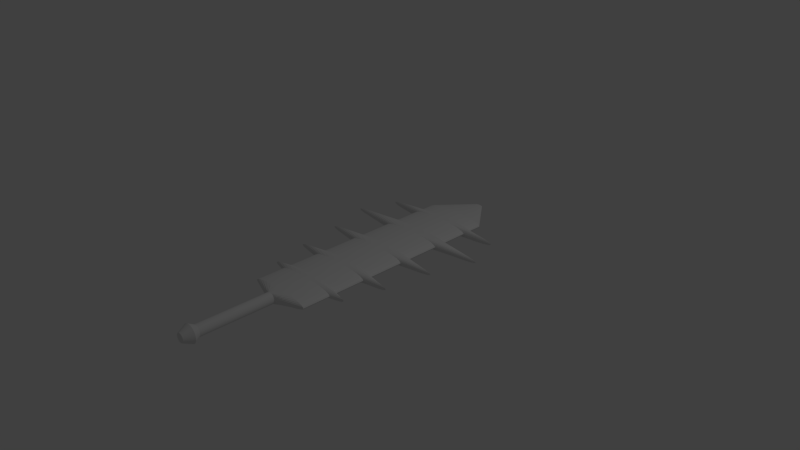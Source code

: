 # Source: alien_Sword.blend  (saved by Blender 2.75.0; exported with 4.5.12 LTS)
import bpy
from mathutils import Matrix  # noqa: F401  (used for matrix-valued properties, if any)

bpy.ops.wm.read_factory_settings(use_empty=True)
scene = bpy.context.scene
scene.name = 'Scene'

# ---- collections
col_collection_1 = bpy.data.collections.new('Collection 1'); scene.collection.children.link(col_collection_1)

# ---- world
world_world = bpy.data.worlds.new('World'); scene.world = world_world
world_world.color = (0.05088, 0.05088, 0.05088)
world_world.use_sun_shadow = False
world_world.sun_shadow_jitter_overblur = 0.0
world_world.cycles.sampling_method = 'MANUAL'
world_world.cycles.sample_map_resolution = 256

# ---- cameras
cam_camera = bpy.data.cameras.new('Camera')
cam_camera.clip_end = 100.0
cam_camera.lens = 35.0
cam_camera.sensor_width = 32.0
cam_camera.sensor_height = 18.0
cam_camera.ortho_scale = 7.314
cam_camera.dof.focus_distance = 0.0
cam_camera.dof.aperture_fstop = 128.0

# ---- lights
light_lamp = bpy.data.lights.new('Lamp', 'POINT')
light_lamp.transmission_factor = 0.0
light_lamp.cutoff_distance = 30.0
light_lamp.energy = 100.0
light_lamp.shadow_buffer_clip_start = 1.001
light_lamp.shadow_soft_size = 0.1
light_lamp.shadow_maximum_resolution = 0.006
light_lamp.use_absolute_resolution = True
light_lamp.cycles.use_multiple_importance_sampling = False

# ---- meshes
me_cylinder = bpy.data.meshes.new('Cylinder')
me_cylinder.from_pydata([(-1.066e-06, 1.0, -33.76), (-1.066e-06, 1.0, -20.88), (0.1951, 0.9808, -33.76), (0.1951, 0.9808, -20.88), (0.3827, 0.9239, -33.76), (0.3827, 0.9239, -20.88), (0.5556, 0.8315, -33.76), (0.5556, 0.8315, -20.88), (0.7071, 0.7071, -33.76), (0.7071, 0.7071, -20.88), (0.8315, 0.5556, -33.76), (0.8315, 0.5556, -20.88), (0.9239, 0.3827, -33.76), (0.9239, 0.3827, -20.88), (0.9808, 0.1951, -33.76), (0.9808, 0.1951, -20.88), (1.0, 1.205e-05, -33.76), (1.0, 1.812e-06, -20.88), (0.9808, -0.1951, -33.76), (0.9808, -0.1951, -20.88), (0.9239, -0.3827, -33.76), (0.9239, -0.3827, -20.88), (0.8315, -0.5556, -33.76), (0.8315, -0.5556, -20.88), (0.7071, -0.7071, -33.76), (0.7071, -0.7071, -20.88), (0.5556, -0.8315, -33.76), (0.5556, -0.8315, -20.88), (0.3827, -0.9239, -33.76), (0.3827, -0.9239, -20.88), (0.1951, -0.9808, -33.76), (0.1951, -0.9808, -20.88), (-1.392e-06, -1.0, -33.76), (-1.392e-06, -1.0, -20.88), (-0.1951, -0.9808, -33.76), (-0.1951, -0.9808, -20.88), (-0.3827, -0.9239, -33.76), (-0.3827, -0.9239, -20.88), (-0.5556, -0.8315, -33.76), (-0.5556, -0.8315, -20.88), (-0.7071, -0.7071, -33.76), (-0.7071, -0.7071, -20.88), (-0.8315, -0.5556, -33.76), (-0.8315, -0.5556, -20.88), (-0.9239, -0.3827, -33.76), (-0.9239, -0.3827, -20.88), (-0.9808, -0.1951, -33.76), (-0.9808, -0.1951, -20.88), (-1.0, 1.294e-05, -33.76), (-1.0, 2.703e-06, -20.88), (-0.9808, 0.1951, -33.76), (-0.9808, 0.1951, -20.88), (-0.9239, 0.3827, -33.76), (-0.9239, 0.3827, -20.88), (-0.8315, 0.5556, -33.76), (-0.8315, 0.5556, -20.88), (-0.7071, 0.7071, -33.76), (-0.7071, 0.7071, -20.88), (-0.5556, 0.8315, -33.76), (-0.5556, 0.8315, -20.88), (-0.3827, 0.9239, -33.76), (-0.3827, 0.9239, -20.88), (-0.1951, 0.9808, -33.76), (-0.1951, 0.9808, -20.88), (1.156, 0.9808, -19.19), (-1.749e-07, 1.0, -19.19), (2.267, 0.9239, -19.19), (3.292, 0.8315, -19.19), (4.189, 0.7071, -19.19), (4.926, 0.5556, -19.19), (5.474, 0.3827, -19.19), (5.811, 0.1951, -19.19), (5.925, 3.29e-06, -19.19), (5.811, -0.1951, -19.19), (5.474, -0.3827, -19.19), (4.926, -0.5556, -19.19), (4.189, -0.7071, -19.19), (3.292, -0.8315, -19.19), (2.267, -0.9239, -19.19), (1.156, -0.9808, -19.19), (-2.105e-06, -1.0, -19.19), (-1.156, -0.9808, -19.19), (-2.267, -0.9239, -19.19), (-3.292, -0.8315, -19.19), (-4.189, -0.7071, -19.19), (-4.926, -0.5556, -19.19), (-5.474, -0.3827, -19.19), (-5.811, -0.1951, -19.19), (-5.925, 4.18e-06, -19.19), (-5.811, 0.1951, -19.19), (-5.474, 0.3827, -19.19), (-4.926, 0.5556, -19.19), (-4.189, 0.7071, -19.19), (-3.292, 0.8315, -19.19), (-2.267, 0.9239, -19.19), (-1.156, 0.9808, -19.19), (1.156, 0.9808, 19.47), (1.324e-06, 1.0, 19.47), (2.267, 0.9239, 19.47), (3.292, 0.8315, 19.47), (4.189, 0.7071, 19.47), (4.926, 0.5556, 19.47), (5.474, 0.3827, 19.47), (5.811, 0.1951, 19.47), (5.925, -3.517e-06, 19.47), (5.811, -0.1951, 19.47), (5.474, -0.3827, 19.47), (4.926, -0.5556, 19.47), (4.189, -0.7071, 19.47), (3.292, -0.8315, 19.47), (2.267, -0.9239, 19.47), (1.156, -0.9808, 19.47), (-6.069e-07, -1.0, 19.47), (-1.156, -0.9808, 19.47), (-2.267, -0.9239, 19.47), (-3.292, -0.8315, 19.47), (-4.189, -0.7071, 19.47), (-4.926, -0.5556, 19.47), (-5.474, -0.3827, 19.47), (-5.811, -0.1951, 19.47), (-5.925, -2.627e-06, 19.47), (-5.811, 0.1951, 19.47), (-5.474, 0.3827, 19.47), (-4.926, 0.5556, 19.47), (-4.189, 0.7071, 19.47), (-3.292, 0.8315, 19.47), (-2.267, 0.9239, 19.47), (-1.156, 0.9808, 19.47), (0.1378, 0.117, 25.99), (6.758e-07, 0.1192, 25.99), (0.2704, 0.1102, 25.99), (0.3925, 0.09915, 25.99), (0.4996, 0.08432, 25.99), (0.5874, 0.06625, 25.99), (0.6527, 0.04563, 25.99), (0.6929, 0.02326, 25.99), (0.7065, -5.972e-06, 25.99), (0.6929, -0.02327, 25.99), (0.6527, -0.04564, 25.99), (0.5874, -0.06626, 25.99), (0.4996, -0.08433, 25.99), (0.3925, -0.09916, 25.99), (0.2704, -0.1102, 25.99), (0.1378, -0.117, 25.99), (4.456e-07, -0.1193, 25.99), (-0.1378, -0.117, 25.99), (-0.2704, -0.1102, 25.99), (-0.3925, -0.09916, 25.99), (-0.4996, -0.08433, 25.99), (-0.5874, -0.06626, 25.99), (-0.6527, -0.04564, 25.99), (-0.6929, -0.02327, 25.99), (-0.7065, -5.866e-06, 25.99), (-0.6929, 0.02326, 25.99), (-0.6527, 0.04563, 25.99), (-0.5874, 0.06625, 25.99), (-0.4996, 0.08432, 25.99), (-0.3925, 0.09915, 25.99), (-0.2704, 0.1102, 25.99), (-0.1378, 0.117, 25.99), (5.925, 2.41e-06, -14.19), (5.811, -0.1951, -14.19), (-5.474, -0.3827, -14.19), (-5.811, -0.1951, -14.19), (5.474, -0.3827, -14.19), (-5.925, 3.301e-06, -14.19), (4.926, -0.5556, -14.19), (-5.811, 0.1951, -14.19), (4.189, -0.7071, -14.19), (-5.474, 0.3827, -14.19), (3.292, -0.8315, -14.19), (-4.926, 0.5556, -14.19), (2.267, -0.9239, -14.19), (1.866e-08, 1.0, -14.19), (1.156, 0.9808, -14.19), (-4.189, 0.7071, -14.19), (1.156, -0.9808, -14.19), (2.267, 0.9239, -14.19), (-3.292, 0.8315, -14.19), (-1.912e-06, -1.0, -14.19), (3.292, 0.8315, -14.19), (-2.267, 0.9239, -14.19), (-1.156, -0.9808, -14.19), (4.189, 0.7071, -14.19), (-1.156, 0.9808, -14.19), (-2.267, -0.9239, -14.19), (4.926, 0.5556, -14.19), (-3.292, -0.8315, -14.19), (5.474, 0.3827, -14.19), (-4.189, -0.7071, -14.19), (5.811, 0.1951, -14.19), (-4.926, -0.5556, -14.19), (5.925, 2.191e-06, -12.95), (-5.474, -0.3827, -12.95), (6.691e-08, 1.0, -12.95), (5.811, -0.1951, -12.95), (-5.811, -0.1951, -12.95), (5.474, -0.3827, -12.95), (-5.925, 3.081e-06, -12.95), (4.926, -0.5556, -12.95), (-5.811, 0.1951, -12.95), (4.189, -0.7071, -12.95), (-5.474, 0.3827, -12.95), (3.292, -0.8315, -12.95), (-4.926, 0.5556, -12.95), (2.267, -0.9239, -12.95), (1.156, 0.9808, -12.95), (-4.189, 0.7071, -12.95), (1.156, -0.9808, -12.95), (2.267, 0.9239, -12.95), (-3.292, 0.8315, -12.95), (-1.864e-06, -1.0, -12.95), (3.292, 0.8315, -12.95), (-2.267, 0.9239, -12.95), (-1.156, -0.9808, -12.95), (4.189, 0.7071, -12.95), (-1.156, 0.9808, -12.95), (-2.267, -0.9239, -12.95), (4.926, 0.5556, -12.95), (-3.292, -0.8315, -12.95), (5.474, 0.3827, -12.95), (-4.189, -0.7071, -12.95), (5.811, 0.1951, -12.95), (-4.926, -0.5556, -12.95), (8.264, -0.1993, -13.57), (-8.264, -0.1993, -13.57), (7.785, -0.3908, -13.57), (-8.426, 3.207e-06, -13.57), (7.006, -0.5674, -13.57), (-8.264, 0.1993, -13.57), (5.958, -0.7222, -13.57), (-7.785, 0.3909, -13.57), (4.681, -0.8492, -13.57), (-7.006, 0.5674, -13.57), (3.225, -0.9436, -13.57), (1.644, 1.002, -13.57), (-5.958, 0.7222, -13.57), (1.644, -1.002, -13.57), (3.225, 0.9436, -13.57), (-4.681, 0.8492, -13.57), (-2.831e-06, -1.021, -13.57), (4.681, 0.8492, -13.57), (-3.225, 0.9436, -13.57), (-1.644, -1.002, -13.57), (5.958, 0.7222, -13.57), (-1.644, 1.002, -13.57), (-3.225, -0.9436, -13.57), (7.006, 0.5674, -13.57), (-4.681, -0.8492, -13.57), (7.785, 0.3909, -13.57), (-5.958, -0.7222, -13.57), (8.264, 0.1993, -13.57), (-7.006, -0.5674, -13.57), (8.426, 2.298e-06, -13.57), (-7.785, -0.3908, -13.57), (-8.53e-08, 1.021, -13.57), (10.35, 1.105e-06, -6.777), (-9.562, -0.3827, -6.777), (1.744e-07, 1.0, -6.777), (10.15, -0.1951, -6.777), (-10.15, -0.1951, -6.777), (9.562, -0.3827, -6.777), (-10.35, 1.995e-06, -6.777), (8.605, -0.5556, -6.777), (-10.15, 0.1951, -6.777), (7.318, -0.7071, -6.777), (-9.562, 0.3827, -6.777), (5.75, -0.8315, -6.777), (-8.605, 0.5556, -6.777), (3.961, -0.9239, -6.777), (2.019, 0.9808, -6.777), (-7.318, 0.7071, -6.777), (2.019, -0.9808, -6.777), (3.961, 0.9239, -6.777), (-5.75, 0.8315, -6.777), (-3.198e-06, -1.0, -6.777), (5.75, 0.8315, -6.777), (-3.961, 0.9239, -6.777), (-2.019, -0.9808, -6.777), (7.318, 0.7071, -6.777), (-2.019, 0.9808, -6.777), (-3.961, -0.9239, -6.777), (8.605, 0.5556, -6.777), (-5.75, -0.8315, -6.777), (9.562, 0.3827, -6.777), (-7.318, -0.7071, -6.777), (10.15, 0.1951, -6.777), (-8.605, -0.5556, -6.777), (5.811, -0.1951, -7.445), (-5.811, -0.1951, -7.445), (5.474, -0.3827, -7.445), (-5.925, 2.112e-06, -7.445), (4.926, -0.5556, -7.445), (-5.811, 0.1951, -7.445), (4.189, -0.7071, -7.445), (-5.474, 0.3827, -7.445), (3.292, -0.8315, -7.445), (-4.926, 0.5556, -7.445), (2.267, -0.9239, -7.445), (1.156, 0.9808, -7.445), (-4.189, 0.7071, -7.445), (1.156, -0.9808, -7.445), (2.267, 0.9239, -7.445), (-3.292, 0.8315, -7.445), (-1.65e-06, -1.0, -7.445), (3.292, 0.8315, -7.445), (-2.267, 0.9239, -7.445), (-1.156, -0.9808, -7.445), (4.189, 0.7071, -7.445), (-1.156, 0.9808, -7.445), (-2.267, -0.9239, -7.445), (4.926, 0.5556, -7.445), (-3.292, -0.8315, -7.445), (5.474, 0.3827, -7.445), (-4.189, -0.7071, -7.445), (5.811, 0.1951, -7.445), (-4.926, -0.5556, -7.445), (5.925, 1.222e-06, -7.445), (-5.474, -0.3827, -7.445), (2.803e-07, 1.0, -7.445), (5.925, 9.579e-07, -5.944), (-5.474, -0.3827, -5.944), (3.385e-07, 1.0, -5.944), (5.811, -0.1951, -5.944), (-5.811, -0.1951, -5.944), (5.474, -0.3827, -5.944), (-5.925, 1.848e-06, -5.944), (4.926, -0.5556, -5.944), (-5.811, 0.1951, -5.944), (4.189, -0.7071, -5.944), (-5.474, 0.3827, -5.944), (3.292, -0.8315, -5.944), (-4.926, 0.5556, -5.944), (2.267, -0.9239, -5.944), (1.156, 0.9808, -5.944), (-4.189, 0.7071, -5.944), (1.156, -0.9808, -5.944), (2.267, 0.9239, -5.944), (-3.292, 0.8315, -5.944), (-1.592e-06, -1.0, -5.944), (3.292, 0.8315, -5.944), (-2.267, 0.9239, -5.944), (-1.156, -0.9808, -5.944), (4.189, 0.7071, -5.944), (-1.156, 0.9808, -5.944), (-2.267, -0.9239, -5.944), (4.926, 0.5556, -5.944), (-3.292, -0.8315, -5.944), (5.474, 0.3827, -5.944), (-4.189, -0.7071, -5.944), (5.811, 0.1951, -5.944), (-4.926, -0.5556, -5.944), (5.925, -1.869e-07, 0.5577), (-5.474, -0.3827, 0.5577), (5.905e-07, 1.0, 0.5577), (5.811, -0.1951, 0.5577), (-5.811, -0.1951, 0.5577), (5.474, -0.3827, 0.5577), (-5.925, 7.032e-07, 0.5577), (4.926, -0.5556, 0.5577), (-5.811, 0.1951, 0.5577), (4.189, -0.7071, 0.5577), (-5.474, 0.3827, 0.5577), (3.292, -0.8315, 0.5577), (-4.926, 0.5556, 0.5577), (2.267, -0.9239, 0.5577), (1.156, 0.9808, 0.5577), (-4.189, 0.7071, 0.5577), (1.156, -0.9808, 0.5577), (2.267, 0.9239, 0.5577), (-3.292, 0.8315, 0.5577), (-1.34e-06, -1.0, 0.5577), (3.292, 0.8315, 0.5577), (-2.267, 0.9239, 0.5577), (-1.156, -0.9808, 0.5577), (4.189, 0.7071, 0.5577), (-1.156, 0.9808, 0.5577), (-2.267, -0.9239, 0.5577), (4.926, 0.5556, 0.5577), (-3.292, -0.8315, 0.5577), (5.474, 0.3827, 0.5577), (-4.189, -0.7071, 0.5577), (5.811, 0.1951, 0.5577), (-4.926, -0.5556, 0.5577), (5.925, -4.798e-07, 2.221), (-5.474, -0.3827, 2.221), (6.55e-07, 1.0, 2.221), (5.811, -0.1951, 2.221), (-5.811, -0.1951, 2.221), (5.474, -0.3827, 2.221), (-5.925, 4.103e-07, 2.221), (4.926, -0.5556, 2.221), (-5.811, 0.1951, 2.221), (4.189, -0.7071, 2.221), (-5.474, 0.3827, 2.221), (3.292, -0.8315, 2.221), (-4.926, 0.5556, 2.221), (2.267, -0.9239, 2.221), (1.156, 0.9808, 2.221), (-4.189, 0.7071, 2.221), (1.156, -0.9808, 2.221), (2.267, 0.9239, 2.221), (-3.292, 0.8315, 2.221), (-1.276e-06, -1.0, 2.221), (3.292, 0.8315, 2.221), (-2.267, 0.9239, 2.221), (-1.156, -0.9808, 2.221), (4.189, 0.7071, 2.221), (-1.156, 0.9808, 2.221), (-2.267, -0.9239, 2.221), (4.926, 0.5556, 2.221), (-3.292, -0.8315, 2.221), (5.474, 0.3827, 2.221), (-4.189, -0.7071, 2.221), (5.811, 0.1951, 2.221), (-4.926, -0.5556, 2.221), (11.66, -0.1951, 1.39), (-11.66, -0.1951, 1.39), (10.99, -0.3827, 1.39), (-11.89, 5.568e-07, 1.39), (9.888, -0.5556, 1.39), (-11.66, 0.1951, 1.39), (8.409, -0.7071, 1.39), (-10.99, 0.3827, 1.39), (6.607, -0.8315, 1.39), (-9.888, 0.5556, 1.39), (4.551, -0.9239, 1.39), (2.32, 0.9808, 1.39), (-8.409, 0.7071, 1.39), (2.32, -0.9808, 1.39), (4.551, 0.9239, 1.39), (-6.607, 0.8315, 1.39), (-3.477e-06, -1.0, 1.39), (6.607, 0.8315, 1.39), (-4.551, 0.9239, 1.39), (-2.32, -0.9808, 1.39), (8.409, 0.7071, 1.39), (-2.32, 0.9808, 1.39), (-4.551, -0.9239, 1.39), (9.888, 0.5556, 1.39), (-6.607, -0.8315, 1.39), (10.99, 0.3827, 1.39), (-8.409, -0.7071, 1.39), (11.66, 0.1951, 1.39), (-9.888, -0.5556, 1.39), (11.89, -3.333e-07, 1.39), (-10.99, -0.3827, 1.39), (3.98e-07, 1.0, 1.39), (5.925, -1.575e-06, 8.444), (-5.474, -0.3827, 8.444), (8.962e-07, 1.0, 8.444), (5.811, -0.1951, 8.444), (-5.811, -0.1951, 8.444), (5.474, -0.3827, 8.444), (-5.925, -6.853e-07, 8.444), (4.926, -0.5556, 8.444), (-5.811, 0.1951, 8.444), (4.189, -0.7071, 8.444), (-5.474, 0.3827, 8.444), (3.292, -0.8315, 8.444), (-4.926, 0.5556, 8.444), (2.267, -0.9239, 8.444), (1.156, 0.9808, 8.444), (-4.189, 0.7071, 8.444), (1.156, -0.9808, 8.444), (2.267, 0.9239, 8.444), (-3.292, 0.8315, 8.444), (-1.034e-06, -1.0, 8.444), (3.292, 0.8315, 8.444), (-2.267, 0.9239, 8.444), (-1.156, -0.9808, 8.444), (4.189, 0.7071, 8.444), (-1.156, 0.9808, 8.444), (-2.267, -0.9239, 8.444), (4.926, 0.5556, 8.444), (-3.292, -0.8315, 8.444), (5.474, 0.3827, 8.444), (-4.189, -0.7071, 8.444), (5.811, 0.1951, 8.444), (-4.926, -0.5556, 8.444), (5.925, -1.915e-06, 10.37), (-5.474, -0.3827, 10.37), (9.71e-07, 1.0, 10.37), (5.811, -0.1951, 10.37), (-5.811, -0.1951, 10.37), (5.474, -0.3827, 10.37), (-5.925, -1.025e-06, 10.37), (4.926, -0.5556, 10.37), (-5.811, 0.1951, 10.37), (4.189, -0.7071, 10.37), (-5.474, 0.3827, 10.37), (3.292, -0.8315, 10.37), (-4.926, 0.5556, 10.37), (2.267, -0.9239, 10.37), (1.156, 0.9808, 10.37), (-4.189, 0.7071, 10.37), (1.156, -0.9808, 10.37), (2.267, 0.9239, 10.37), (-3.292, 0.8315, 10.37), (-9.595e-07, -1.0, 10.37), (3.292, 0.8315, 10.37), (-2.267, 0.9239, 10.37), (-1.156, -0.9808, 10.37), (4.189, 0.7071, 10.37), (-1.156, 0.9808, 10.37), (-2.267, -0.9239, 10.37), (4.926, 0.5556, 10.37), (-3.292, -0.8315, 10.37), (5.474, 0.3827, 10.37), (-4.189, -0.7071, 10.37), (5.811, 0.1951, 10.37), (-4.926, -0.5556, 10.37), (13.95, -0.1951, 9.409), (-13.95, -0.1951, 9.409), (13.14, -0.3827, 9.409), (-14.22, -8.552e-07, 9.409), (11.83, -0.5556, 9.409), (-13.95, 0.1951, 9.409), (10.06, -0.7071, 9.409), (-13.14, 0.3827, 9.409), (7.903, -0.8315, 9.409), (-11.83, 0.5556, 9.409), (5.444, -0.9239, 9.409), (2.775, 0.9808, 9.409), (-10.06, 0.7071, 9.409), (2.775, -0.9808, 9.409), (5.444, 0.9239, 9.409), (-7.903, 0.8315, 9.409), (-4.01e-06, -1.0, 9.409), (7.903, 0.8315, 9.409), (-5.443, 0.9239, 9.409), (-2.775, -0.9808, 9.409), (10.06, 0.7071, 9.409), (-2.775, 0.9808, 9.409), (-5.444, -0.9239, 9.409), (11.83, 0.5556, 9.409), (-7.903, -0.8315, 9.409), (13.14, 0.3827, 9.409), (-10.06, -0.7071, 9.409), (13.95, 0.1951, 9.409), (-11.83, -0.5556, 9.409), (14.22, -1.745e-06, 9.409), (-13.14, -0.3827, 9.409), (6.254e-07, 1.0, 9.409), (11.78, -2.887e-06, 15.89), (-10.88, -0.3827, 15.89), (8.89e-07, 1.0, 15.89), (11.55, -0.1951, 15.89), (-11.55, -0.1951, 15.89), (10.88, -0.3827, 15.89), (-11.78, -1.997e-06, 15.89), (9.796, -0.5556, 15.89), (-11.55, 0.1951, 15.89), (8.33, -0.7071, 15.89), (-10.88, 0.3827, 15.89), (6.545, -0.8315, 15.89), (-9.796, 0.5556, 15.89), (4.508, -0.9239, 15.89), (2.298, 0.9808, 15.89), (-8.33, 0.7071, 15.89), (2.298, -0.9808, 15.89), (4.508, 0.9239, 15.89), (-6.545, 0.8315, 15.89), (-2.95e-06, -1.0, 15.89), (6.545, 0.8315, 15.89), (-4.508, 0.9239, 15.89), (-2.298, -0.9808, 15.89), (8.33, 0.7071, 15.89), (-2.298, 0.9808, 15.89), (-4.508, -0.9239, 15.89), (9.796, 0.5556, 15.89), (-6.545, -0.8315, 15.89), (10.88, 0.3827, 15.89), (-8.33, -0.7071, 15.89), (11.55, 0.1951, 15.89), (-9.796, -0.5556, 15.89), (5.811, -0.1951, 15.41), (-5.811, -0.1951, 15.41), (5.474, -0.3827, 15.41), (-5.925, -1.912e-06, 15.41), (4.926, -0.5556, 15.41), (-5.811, 0.1951, 15.41), (4.189, -0.7071, 15.41), (-5.474, 0.3827, 15.41), (3.292, -0.8315, 15.41), (-4.926, 0.5556, 15.41), (2.267, -0.9239, 15.41), (1.156, 0.9808, 15.41), (-4.189, 0.7071, 15.41), (1.156, -0.9808, 15.41), (2.267, 0.9239, 15.41), (-3.292, 0.8315, 15.41), (-7.642e-07, -1.0, 15.41), (3.292, 0.8315, 15.41), (-2.267, 0.9239, 15.41), (-1.156, -0.9808, 15.41), (4.189, 0.7071, 15.41), (-1.156, 0.9808, 15.41), (-2.267, -0.9239, 15.41), (4.926, 0.5556, 15.41), (-3.292, -0.8315, 15.41), (5.474, 0.3827, 15.41), (-4.189, -0.7071, 15.41), (5.811, 0.1951, 15.41), (-4.926, -0.5556, 15.41), (5.925, -2.802e-06, 15.41), (-5.474, -0.3827, 15.41), (1.166e-06, 1.0, 15.41), (5.925, -3.004e-06, 16.56), (-5.474, -0.3827, 16.56), (1.211e-06, 1.0, 16.56), (5.811, -0.1951, 16.56), (-5.811, -0.1951, 16.56), (5.474, -0.3827, 16.56), (-5.925, -2.114e-06, 16.56), (4.926, -0.5556, 16.56), (-5.811, 0.1951, 16.56), (4.189, -0.7071, 16.56), (-5.474, 0.3827, 16.56), (3.292, -0.8315, 16.56), (-4.926, 0.5556, 16.56), (2.267, -0.9239, 16.56), (1.156, 0.9808, 16.56), (-4.189, 0.7071, 16.56), (1.156, -0.9808, 16.56), (2.267, 0.9239, 16.56), (-3.292, 0.8315, 16.56), (-7.197e-07, -1.0, 16.56), (3.292, 0.8315, 16.56), (-2.267, 0.9239, 16.56), (-1.156, -0.9808, 16.56), (4.189, 0.7071, 16.56), (-1.156, 0.9808, 16.56), (-2.267, -0.9239, 16.56), (4.926, 0.5556, 16.56), (-3.292, -0.8315, 16.56), (5.474, 0.3827, 16.56), (-4.189, -0.7071, 16.56), (5.811, 0.1951, 16.56), (-4.926, -0.5556, 16.56), (-1.665e-06, 1.596, -34.79), (0.3113, 1.565, -34.79), (0.6107, 1.474, -34.79), (0.8866, 1.327, -34.79), (1.128, 1.128, -34.79), (1.327, 0.8866, -34.79), (1.474, 0.6107, -34.79), (1.565, 0.3114, -34.79), (1.596, 1.23e-05, -34.79), (1.565, -0.3113, -34.79), (1.474, -0.6107, -34.79), (1.327, -0.8866, -34.79), (1.128, -1.128, -34.79), (0.8866, -1.327, -34.79), (0.6107, -1.474, -34.79), (0.3113, -1.565, -34.79), (-2.185e-06, -1.596, -34.79), (-0.3113, -1.565, -34.79), (-0.6107, -1.474, -34.79), (-0.8866, -1.327, -34.79), (-1.128, -1.128, -34.79), (-1.327, -0.8866, -34.79), (-1.474, -0.6107, -34.79), (-1.565, -0.3113, -34.79), (-1.596, 1.372e-05, -34.79), (-1.565, 0.3114, -34.79), (-1.474, 0.6107, -34.79), (-1.327, 0.8866, -34.79), (-1.128, 1.128, -34.79), (-0.8866, 1.327, -34.79), (-0.6107, 1.474, -34.79), (-0.3113, 1.565, -34.79), (-1.149e-06, 0.8109, -36.38), (0.1582, 0.7954, -36.38), (0.3103, 0.7492, -36.38), (0.4505, 0.6743, -36.38), (0.5734, 0.5734, -36.38), (0.6743, 0.4505, -36.38), (0.7492, 0.3103, -36.38), (0.7953, 0.1582, -36.38), (0.8109, 1.25e-05, -36.38), (0.7953, -0.1582, -36.38), (0.7492, -0.3103, -36.38), (0.6743, -0.4505, -36.38), (0.5734, -0.5734, -36.38), (0.4505, -0.6742, -36.38), (0.3103, -0.7492, -36.38), (0.1582, -0.7953, -36.38), (-1.413e-06, -0.8109, -36.38), (-0.1582, -0.7953, -36.38), (-0.3103, -0.7492, -36.38), (-0.4505, -0.6742, -36.38), (-0.5734, -0.5734, -36.38), (-0.6743, -0.4505, -36.38), (-0.7492, -0.3103, -36.38), (-0.7953, -0.1582, -36.38), (-0.8109, 1.322e-05, -36.38), (-0.7953, 0.1582, -36.38), (-0.7492, 0.3103, -36.38), (-0.6743, 0.4505, -36.38), (-0.5734, 0.5734, -36.38), (-0.4505, 0.6743, -36.38), (-0.3103, 0.7492, -36.38), (-0.1582, 0.7954, -36.38)], [], [(0, 1, 3, 2), (2, 3, 5, 4), (4, 5, 7, 6), (6, 7, 9, 8), (8, 9, 11, 10), (10, 11, 13, 12), (12, 13, 15, 14), (14, 15, 17, 16), (16, 17, 19, 18), (18, 19, 21, 20), (20, 21, 23, 22), (22, 23, 25, 24), (24, 25, 27, 26), (26, 27, 29, 28), (28, 29, 31, 30), (30, 31, 33, 32), (32, 33, 35, 34), (34, 35, 37, 36), (36, 37, 39, 38), (38, 39, 41, 40), (40, 41, 43, 42), (42, 43, 45, 44), (44, 45, 47, 46), (46, 47, 49, 48), (48, 49, 51, 50), (50, 51, 53, 52), (52, 53, 55, 54), (54, 55, 57, 56), (56, 57, 59, 58), (58, 59, 61, 60), (53, 51, 89, 90), (62, 63, 1, 0), (60, 61, 63, 62), (18, 20, 650, 649), (611, 608, 104, 105), (9, 7, 67, 68), (27, 25, 76, 77), (45, 43, 85, 86), (63, 61, 94, 95), (19, 17, 72, 73), (37, 35, 81, 82), (55, 53, 90, 91), (11, 9, 68, 69), (29, 27, 77, 78), (47, 45, 86, 87), (3, 1, 65, 64), (1, 63, 95, 65), (21, 19, 73, 74), (39, 37, 82, 83), (57, 55, 91, 92), (13, 11, 69, 70), (31, 29, 78, 79), (49, 47, 87, 88), (5, 3, 64, 66), (23, 21, 74, 75), (41, 39, 83, 84), (59, 57, 92, 93), (15, 13, 70, 71), (33, 31, 79, 80), (51, 49, 88, 89), (7, 5, 66, 67), (25, 23, 75, 76), (43, 41, 84, 85), (61, 59, 93, 94), (17, 15, 71, 72), (35, 33, 80, 81), (108, 107, 139, 140), (612, 609, 118, 119), (613, 611, 105, 106), (614, 612, 119, 120), (615, 613, 106, 107), (616, 614, 120, 121), (617, 615, 107, 108), (618, 616, 121, 122), (619, 617, 108, 109), (620, 618, 122, 123), (621, 619, 109, 110), (622, 610, 97, 96), (623, 620, 123, 124), (624, 621, 110, 111), (625, 622, 96, 98), (626, 623, 124, 125), (627, 624, 111, 112), (628, 625, 98, 99), (629, 626, 125, 126), (630, 627, 112, 113), (631, 628, 99, 100), (632, 629, 126, 127), (633, 630, 113, 114), (634, 631, 100, 101), (610, 632, 127, 97), (635, 633, 114, 115), (636, 634, 101, 102), (637, 635, 115, 116), (638, 636, 102, 103), (639, 637, 116, 117), (608, 638, 103, 104), (609, 639, 117, 118), (128, 129, 159, 158, 157, 156, 155, 154, 153, 152, 151, 150, 149, 148, 147, 146, 145, 144, 143, 142, 141, 140, 139, 138, 137, 136, 135, 134, 133, 132, 131, 130), (122, 121, 153, 154), (109, 108, 140, 141), (123, 122, 154, 155), (110, 109, 141, 142), (96, 97, 129, 128), (124, 123, 155, 156), (111, 110, 142, 143), (98, 96, 128, 130), (125, 124, 156, 157), (112, 111, 143, 144), (99, 98, 130, 131), (126, 125, 157, 158), (113, 112, 144, 145), (100, 99, 131, 132), (127, 126, 158, 159), (114, 113, 145, 146), (101, 100, 132, 133), (97, 127, 159, 129), (115, 114, 146, 147), (102, 101, 133, 134), (116, 115, 147, 148), (103, 102, 134, 135), (117, 116, 148, 149), (104, 103, 135, 136), (118, 117, 149, 150), (105, 104, 136, 137), (119, 118, 150, 151), (106, 105, 137, 138), (120, 119, 151, 152), (107, 106, 138, 139), (121, 120, 152, 153), (86, 85, 191, 162), (72, 71, 190, 160), (85, 84, 189, 191), (71, 70, 188, 190), (84, 83, 187, 189), (70, 69, 186, 188), (83, 82, 185, 187), (65, 95, 184, 173), (69, 68, 183, 186), (82, 81, 182, 185), (95, 94, 181, 184), (68, 67, 180, 183), (81, 80, 179, 182), (94, 93, 178, 181), (67, 66, 177, 180), (80, 79, 176, 179), (93, 92, 175, 178), (66, 64, 174, 177), (79, 78, 172, 176), (92, 91, 171, 175), (64, 65, 173, 174), (78, 77, 170, 172), (91, 90, 169, 171), (77, 76, 168, 170), (90, 89, 167, 169), (76, 75, 166, 168), (89, 88, 165, 167), (75, 74, 164, 166), (88, 87, 163, 165), (74, 73, 161, 164), (87, 86, 162, 163), (73, 72, 160, 161), (254, 252, 223, 193), (253, 251, 222, 192), (252, 250, 221, 223), (251, 249, 220, 222), (250, 248, 219, 221), (249, 247, 218, 220), (248, 246, 217, 219), (255, 245, 216, 194), (247, 244, 215, 218), (246, 243, 214, 217), (245, 242, 213, 216), (244, 241, 212, 215), (243, 240, 211, 214), (242, 239, 210, 213), (241, 238, 209, 212), (240, 237, 208, 211), (239, 236, 207, 210), (238, 235, 206, 209), (237, 234, 205, 208), (236, 233, 204, 207), (235, 255, 194, 206), (234, 232, 203, 205), (233, 231, 202, 204), (232, 230, 201, 203), (231, 229, 200, 202), (230, 228, 199, 201), (229, 227, 198, 200), (228, 226, 197, 199), (227, 225, 196, 198), (226, 224, 195, 197), (225, 254, 193, 196), (224, 253, 192, 195), (161, 160, 253, 224), (163, 162, 254, 225), (164, 161, 224, 226), (165, 163, 225, 227), (166, 164, 226, 228), (167, 165, 227, 229), (168, 166, 228, 230), (169, 167, 229, 231), (170, 168, 230, 232), (171, 169, 231, 233), (172, 170, 232, 234), (174, 173, 255, 235), (175, 171, 233, 236), (176, 172, 234, 237), (177, 174, 235, 238), (178, 175, 236, 239), (179, 176, 237, 240), (180, 177, 238, 241), (181, 178, 239, 242), (182, 179, 240, 243), (183, 180, 241, 244), (184, 181, 242, 245), (185, 182, 243, 246), (186, 183, 244, 247), (173, 184, 245, 255), (187, 185, 246, 248), (188, 186, 247, 249), (189, 187, 248, 250), (190, 188, 249, 251), (191, 189, 250, 252), (160, 190, 251, 253), (162, 191, 252, 254), (318, 316, 287, 257), (317, 315, 286, 256), (316, 314, 285, 287), (315, 313, 284, 286), (314, 312, 283, 285), (313, 311, 282, 284), (312, 310, 281, 283), (319, 309, 280, 258), (311, 308, 279, 282), (310, 307, 278, 281), (309, 306, 277, 280), (308, 305, 276, 279), (307, 304, 275, 278), (306, 303, 274, 277), (305, 302, 273, 276), (304, 301, 272, 275), (303, 300, 271, 274), (302, 299, 270, 273), (301, 298, 269, 272), (300, 297, 268, 271), (299, 319, 258, 270), (298, 296, 267, 269), (297, 295, 266, 268), (296, 294, 265, 267), (295, 293, 264, 266), (294, 292, 263, 265), (293, 291, 262, 264), (292, 290, 261, 263), (291, 289, 260, 262), (290, 288, 259, 261), (289, 318, 257, 260), (288, 317, 256, 259), (195, 192, 317, 288), (196, 193, 318, 289), (197, 195, 288, 290), (198, 196, 289, 291), (199, 197, 290, 292), (200, 198, 291, 293), (201, 199, 292, 294), (202, 200, 293, 295), (203, 201, 294, 296), (204, 202, 295, 297), (205, 203, 296, 298), (206, 194, 319, 299), (207, 204, 297, 300), (208, 205, 298, 301), (209, 206, 299, 302), (210, 207, 300, 303), (211, 208, 301, 304), (212, 209, 302, 305), (213, 210, 303, 306), (214, 211, 304, 307), (215, 212, 305, 308), (216, 213, 306, 309), (217, 214, 307, 310), (218, 215, 308, 311), (194, 216, 309, 319), (219, 217, 310, 312), (220, 218, 311, 313), (221, 219, 312, 314), (222, 220, 313, 315), (223, 221, 314, 316), (192, 222, 315, 317), (193, 223, 316, 318), (257, 287, 351, 321), (256, 286, 350, 320), (287, 285, 349, 351), (286, 284, 348, 350), (285, 283, 347, 349), (284, 282, 346, 348), (283, 281, 345, 347), (258, 280, 344, 322), (282, 279, 343, 346), (281, 278, 342, 345), (280, 277, 341, 344), (279, 276, 340, 343), (278, 275, 339, 342), (277, 274, 338, 341), (276, 273, 337, 340), (275, 272, 336, 339), (274, 271, 335, 338), (273, 270, 334, 337), (272, 269, 333, 336), (271, 268, 332, 335), (270, 258, 322, 334), (269, 267, 331, 333), (268, 266, 330, 332), (267, 265, 329, 331), (266, 264, 328, 330), (265, 263, 327, 329), (264, 262, 326, 328), (263, 261, 325, 327), (262, 260, 324, 326), (261, 259, 323, 325), (260, 257, 321, 324), (259, 256, 320, 323), (321, 351, 383, 353), (320, 350, 382, 352), (351, 349, 381, 383), (350, 348, 380, 382), (349, 347, 379, 381), (348, 346, 378, 380), (347, 345, 377, 379), (322, 344, 376, 354), (346, 343, 375, 378), (345, 342, 374, 377), (344, 341, 373, 376), (343, 340, 372, 375), (342, 339, 371, 374), (341, 338, 370, 373), (340, 337, 369, 372), (339, 336, 368, 371), (338, 335, 367, 370), (337, 334, 366, 369), (336, 333, 365, 368), (335, 332, 364, 367), (334, 322, 354, 366), (333, 331, 363, 365), (332, 330, 362, 364), (331, 329, 361, 363), (330, 328, 360, 362), (329, 327, 359, 361), (328, 326, 358, 360), (327, 325, 357, 359), (326, 324, 356, 358), (325, 323, 355, 357), (324, 321, 353, 356), (323, 320, 352, 355), (446, 444, 415, 385), (445, 443, 414, 384), (444, 442, 413, 415), (443, 441, 412, 414), (442, 440, 411, 413), (441, 439, 410, 412), (440, 438, 409, 411), (447, 437, 408, 386), (439, 436, 407, 410), (438, 435, 406, 409), (437, 434, 405, 408), (436, 433, 404, 407), (435, 432, 403, 406), (434, 431, 402, 405), (433, 430, 401, 404), (432, 429, 400, 403), (431, 428, 399, 402), (430, 427, 398, 401), (429, 426, 397, 400), (428, 425, 396, 399), (427, 447, 386, 398), (426, 424, 395, 397), (425, 423, 394, 396), (424, 422, 393, 395), (423, 421, 392, 394), (422, 420, 391, 393), (421, 419, 390, 392), (420, 418, 389, 391), (419, 417, 388, 390), (418, 416, 387, 389), (417, 446, 385, 388), (416, 445, 384, 387), (355, 352, 445, 416), (356, 353, 446, 417), (357, 355, 416, 418), (358, 356, 417, 419), (359, 357, 418, 420), (360, 358, 419, 421), (361, 359, 420, 422), (362, 360, 421, 423), (363, 361, 422, 424), (364, 362, 423, 425), (365, 363, 424, 426), (366, 354, 447, 427), (367, 364, 425, 428), (368, 365, 426, 429), (369, 366, 427, 430), (370, 367, 428, 431), (371, 368, 429, 432), (372, 369, 430, 433), (373, 370, 431, 434), (374, 371, 432, 435), (375, 372, 433, 436), (376, 373, 434, 437), (377, 374, 435, 438), (378, 375, 436, 439), (354, 376, 437, 447), (379, 377, 438, 440), (380, 378, 439, 441), (381, 379, 440, 442), (382, 380, 441, 443), (383, 381, 442, 444), (352, 382, 443, 445), (353, 383, 444, 446), (385, 415, 479, 449), (384, 414, 478, 448), (415, 413, 477, 479), (414, 412, 476, 478), (413, 411, 475, 477), (412, 410, 474, 476), (411, 409, 473, 475), (386, 408, 472, 450), (410, 407, 471, 474), (409, 406, 470, 473), (408, 405, 469, 472), (407, 404, 468, 471), (406, 403, 467, 470), (405, 402, 466, 469), (404, 401, 465, 468), (403, 400, 464, 467), (402, 399, 463, 466), (401, 398, 462, 465), (400, 397, 461, 464), (399, 396, 460, 463), (398, 386, 450, 462), (397, 395, 459, 461), (396, 394, 458, 460), (395, 393, 457, 459), (394, 392, 456, 458), (393, 391, 455, 457), (392, 390, 454, 456), (391, 389, 453, 455), (390, 388, 452, 454), (389, 387, 451, 453), (388, 385, 449, 452), (387, 384, 448, 451), (542, 540, 511, 481), (541, 539, 510, 480), (540, 538, 509, 511), (539, 537, 508, 510), (538, 536, 507, 509), (537, 535, 506, 508), (536, 534, 505, 507), (543, 533, 504, 482), (535, 532, 503, 506), (534, 531, 502, 505), (533, 530, 501, 504), (532, 529, 500, 503), (531, 528, 499, 502), (530, 527, 498, 501), (529, 526, 497, 500), (528, 525, 496, 499), (527, 524, 495, 498), (526, 523, 494, 497), (525, 522, 493, 496), (524, 521, 492, 495), (523, 543, 482, 494), (522, 520, 491, 493), (521, 519, 490, 492), (520, 518, 489, 491), (519, 517, 488, 490), (518, 516, 487, 489), (517, 515, 486, 488), (516, 514, 485, 487), (515, 513, 484, 486), (514, 512, 483, 485), (513, 542, 481, 484), (512, 541, 480, 483), (451, 448, 541, 512), (452, 449, 542, 513), (453, 451, 512, 514), (454, 452, 513, 515), (455, 453, 514, 516), (456, 454, 515, 517), (457, 455, 516, 518), (458, 456, 517, 519), (459, 457, 518, 520), (460, 458, 519, 521), (461, 459, 520, 522), (462, 450, 543, 523), (463, 460, 521, 524), (464, 461, 522, 525), (465, 462, 523, 526), (466, 463, 524, 527), (467, 464, 525, 528), (468, 465, 526, 529), (469, 466, 527, 530), (470, 467, 528, 531), (471, 468, 529, 532), (472, 469, 530, 533), (473, 470, 531, 534), (474, 471, 532, 535), (450, 472, 533, 543), (475, 473, 534, 536), (476, 474, 535, 537), (477, 475, 536, 538), (478, 476, 537, 539), (479, 477, 538, 540), (448, 478, 539, 541), (449, 479, 540, 542), (606, 604, 575, 545), (605, 603, 574, 544), (604, 602, 573, 575), (603, 601, 572, 574), (602, 600, 571, 573), (601, 599, 570, 572), (600, 598, 569, 571), (607, 597, 568, 546), (599, 596, 567, 570), (598, 595, 566, 569), (597, 594, 565, 568), (596, 593, 564, 567), (595, 592, 563, 566), (594, 591, 562, 565), (593, 590, 561, 564), (592, 589, 560, 563), (591, 588, 559, 562), (590, 587, 558, 561), (589, 586, 557, 560), (588, 585, 556, 559), (587, 607, 546, 558), (586, 584, 555, 557), (585, 583, 554, 556), (584, 582, 553, 555), (583, 581, 552, 554), (582, 580, 551, 553), (581, 579, 550, 552), (580, 578, 549, 551), (579, 577, 548, 550), (578, 576, 547, 549), (577, 606, 545, 548), (576, 605, 544, 547), (483, 480, 605, 576), (484, 481, 606, 577), (485, 483, 576, 578), (486, 484, 577, 579), (487, 485, 578, 580), (488, 486, 579, 581), (489, 487, 580, 582), (490, 488, 581, 583), (491, 489, 582, 584), (492, 490, 583, 585), (493, 491, 584, 586), (494, 482, 607, 587), (495, 492, 585, 588), (496, 493, 586, 589), (497, 494, 587, 590), (498, 495, 588, 591), (499, 496, 589, 592), (500, 497, 590, 593), (501, 498, 591, 594), (502, 499, 592, 595), (503, 500, 593, 596), (504, 501, 594, 597), (505, 502, 595, 598), (506, 503, 596, 599), (482, 504, 597, 607), (507, 505, 598, 600), (508, 506, 599, 601), (509, 507, 600, 602), (510, 508, 601, 603), (511, 509, 602, 604), (480, 510, 603, 605), (481, 511, 604, 606), (545, 575, 639, 609), (544, 574, 638, 608), (575, 573, 637, 639), (574, 572, 636, 638), (573, 571, 635, 637), (572, 570, 634, 636), (571, 569, 633, 635), (546, 568, 632, 610), (570, 567, 631, 634), (569, 566, 630, 633), (568, 565, 629, 632), (567, 564, 628, 631), (566, 563, 627, 630), (565, 562, 626, 629), (564, 561, 625, 628), (563, 560, 624, 627), (562, 559, 623, 626), (561, 558, 622, 625), (560, 557, 621, 624), (559, 556, 620, 623), (558, 546, 610, 622), (557, 555, 619, 621), (556, 554, 618, 620), (555, 553, 617, 619), (554, 552, 616, 618), (553, 551, 615, 617), (552, 550, 614, 616), (551, 549, 613, 615), (550, 548, 612, 614), (549, 547, 611, 613), (548, 545, 609, 612), (547, 544, 608, 611), (652, 653, 685, 684), (36, 38, 659, 658), (54, 56, 668, 667), (10, 12, 646, 645), (28, 30, 655, 654), (46, 48, 664, 663), (2, 4, 642, 641), (20, 22, 651, 650), (38, 40, 660, 659), (56, 58, 669, 668), (12, 14, 647, 646), (30, 32, 656, 655), (48, 50, 665, 664), (4, 6, 643, 642), (22, 24, 652, 651), (40, 42, 661, 660), (58, 60, 670, 669), (14, 16, 648, 647), (32, 34, 657, 656), (50, 52, 666, 665), (6, 8, 644, 643), (24, 26, 653, 652), (42, 44, 662, 661), (60, 62, 671, 670), (16, 18, 649, 648), (34, 36, 658, 657), (52, 54, 667, 666), (8, 10, 645, 644), (26, 28, 654, 653), (44, 46, 663, 662), (0, 2, 641, 640), (62, 0, 640, 671), (672, 673, 674, 675, 676, 677, 678, 679, 680, 681, 682, 683, 684, 685, 686, 687, 688, 689, 690, 691, 692, 693, 694, 695, 696, 697, 698, 699, 700, 701, 702, 703), (666, 667, 699, 698), (653, 654, 686, 685), (640, 641, 673, 672), (667, 668, 700, 699), (654, 655, 687, 686), (641, 642, 674, 673), (668, 669, 701, 700), (655, 656, 688, 687), (642, 643, 675, 674), (669, 670, 702, 701), (656, 657, 689, 688), (643, 644, 676, 675), (670, 671, 703, 702), (657, 658, 690, 689), (644, 645, 677, 676), (671, 640, 672, 703), (658, 659, 691, 690), (645, 646, 678, 677), (659, 660, 692, 691), (646, 647, 679, 678), (660, 661, 693, 692), (647, 648, 680, 679), (661, 662, 694, 693), (648, 649, 681, 680), (662, 663, 695, 694), (649, 650, 682, 681), (663, 664, 696, 695), (650, 651, 683, 682), (664, 665, 697, 696), (651, 652, 684, 683), (665, 666, 698, 697)])
me_cylinder.use_remesh_preserve_volume = False
me_cylinder.use_remesh_preserve_attributes = False
me_cylinder.use_mirror_vertex_groups = False
me_cylinder.update()

# ---- objects
ob_cylinder = bpy.data.objects.new('Cylinder', me_cylinder)
ob_lamp = bpy.data.objects.new('Lamp', light_lamp)
ob_camera = bpy.data.objects.new('Camera', cam_camera)

# ---- transforms, parenting, visibility, modifiers, constraints
ob_cylinder.location = (0.003146, -0.003312, 0.03028)
ob_cylinder.rotation_euler = (4.712, -0.0, 0.0)
ob_cylinder.scale = (0.07753, 0.07753, 0.07753)
ob_cylinder.lineart.crease_threshold = 0.0
ob_lamp.location = (4.076, 1.005, 5.904)
ob_lamp.rotation_euler = (0.6503, 0.05522, 1.866)
ob_lamp.lock_rotations_4d = False
ob_lamp.empty_display_type = 'ARROWS'
ob_lamp.color = (0.0, 0.0, 0.0, 0.0)
ob_lamp.lineart.crease_threshold = 0.0
ob_camera.location = (7.481, -6.508, 5.344)
ob_camera.rotation_euler = (1.109, 0.01082, 0.8149)
ob_camera.lock_rotations_4d = False
ob_camera.empty_display_type = 'ARROWS'
ob_camera.color = (0.0, 0.0, 0.0, 0.0)
ob_camera.display_type = 'WIRE'
ob_camera.lineart.crease_threshold = 0.0

# ---- collection membership
col_collection_1.objects.link(ob_cylinder)
col_collection_1.objects.link(ob_lamp)
col_collection_1.objects.link(ob_camera)

# ---- scene / render settings (as saved in the file)
scene.camera = ob_camera
scene.frame_start = 1; scene.frame_end = 250; scene.frame_set(1)
scene.render.engine = 'BLENDER_EEVEE_NEXT'
scene.render.resolution_percentage = 50
scene.render.dither_intensity = 0.0
scene.cycles.use_denoising = False
scene.cycles.samples = 10
scene.cycles.sampling_pattern = 'TABULATED_SOBOL'
scene.cycles.light_sampling_threshold = 0.0
scene.cycles.use_adaptive_sampling = False
scene.cycles.use_light_tree = False
scene.cycles.blur_glossy = 0.0
scene.cycles.pixel_filter_type = 'GAUSSIAN'
scene.cycles.sample_clamp_indirect = 0.0
scene.view_settings.view_transform = 'Standard'
bpy.context.view_layer.update()
